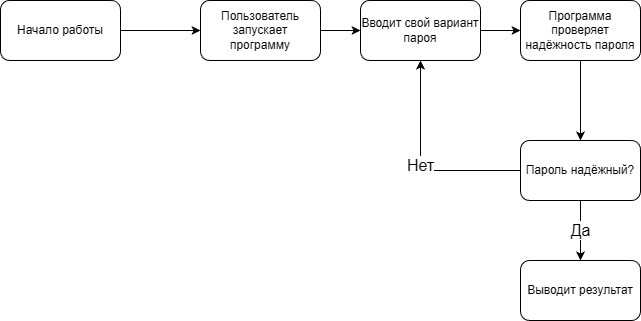

The diagram above was exported from draw.io. Its source (the exported page's mxGraphModel, read from the mxfile embedded in the PNG):
<mxGraphModel dx="1426" dy="784" grid="1" gridSize="10" guides="1" tooltips="1" connect="1" arrows="1" fold="1" page="1" pageScale="1" pageWidth="827" pageHeight="1169" math="0" shadow="0">
  <root>
    <mxCell id="0" />
    <mxCell id="1" parent="0" />
    <mxCell id="S63xWKL70czdxb6Azeas-10" edge="1" parent="1" source="S63xWKL70czdxb6Azeas-2" style="edgeStyle=orthogonalEdgeStyle;rounded=0;orthogonalLoop=1;jettySize=auto;html=1;" target="S63xWKL70czdxb6Azeas-3">
      <mxGeometry relative="1" as="geometry" />
    </mxCell>
    <mxCell id="S63xWKL70czdxb6Azeas-2" parent="1" style="rounded=1;whiteSpace=wrap;html=1;" value="Начало работы" vertex="1">
      <mxGeometry height="60" width="120" y="120" as="geometry" />
    </mxCell>
    <mxCell id="S63xWKL70czdxb6Azeas-18" edge="1" parent="1" source="S63xWKL70czdxb6Azeas-3" style="edgeStyle=orthogonalEdgeStyle;rounded=0;orthogonalLoop=1;jettySize=auto;html=1;entryX=0;entryY=0.5;entryDx=0;entryDy=0;" target="S63xWKL70czdxb6Azeas-17">
      <mxGeometry relative="1" as="geometry" />
    </mxCell>
    <mxCell id="S63xWKL70czdxb6Azeas-3" parent="1" style="rounded=1;whiteSpace=wrap;html=1;" value="Пользователь запускает программу" vertex="1">
      <mxGeometry height="60" width="120" x="200" y="120" as="geometry" />
    </mxCell>
    <mxCell id="S63xWKL70czdxb6Azeas-12" edge="1" parent="1" source="S63xWKL70czdxb6Azeas-4" style="edgeStyle=orthogonalEdgeStyle;rounded=0;orthogonalLoop=1;jettySize=auto;html=1;entryX=0.5;entryY=0;entryDx=0;entryDy=0;" target="S63xWKL70czdxb6Azeas-5">
      <mxGeometry relative="1" as="geometry" />
    </mxCell>
    <mxCell id="S63xWKL70czdxb6Azeas-4" parent="1" style="rounded=1;whiteSpace=wrap;html=1;" value="Программа проверяет надёжность пароля" vertex="1">
      <mxGeometry height="60" width="120" x="520" y="120" as="geometry" />
    </mxCell>
    <mxCell id="S63xWKL70czdxb6Azeas-26" edge="1" parent="1" source="S63xWKL70czdxb6Azeas-5" style="edgeStyle=orthogonalEdgeStyle;rounded=0;orthogonalLoop=1;jettySize=auto;html=1;entryX=0.5;entryY=1;entryDx=0;entryDy=0;fontSize=16;" target="S63xWKL70czdxb6Azeas-17" value="Нет">
      <mxGeometry relative="1" as="geometry" />
    </mxCell>
    <mxCell id="S63xWKL70czdxb6Azeas-27" edge="1" parent="1" source="S63xWKL70czdxb6Azeas-5" style="edgeStyle=orthogonalEdgeStyle;rounded=0;orthogonalLoop=1;jettySize=auto;html=1;entryX=0.5;entryY=0;entryDx=0;entryDy=0;" target="S63xWKL70czdxb6Azeas-9" value="&lt;font style=&quot;font-size: 16px;&quot;&gt;Да&lt;/font&gt;">
      <mxGeometry relative="1" as="geometry" />
    </mxCell>
    <mxCell id="S63xWKL70czdxb6Azeas-5" parent="1" style="rounded=1;whiteSpace=wrap;html=1;" value="Пароль надёжный?" vertex="1">
      <mxGeometry height="60" width="120" x="520" y="260" as="geometry" />
    </mxCell>
    <mxCell id="S63xWKL70czdxb6Azeas-9" parent="1" style="rounded=1;whiteSpace=wrap;html=1;" value="Выводит результат" vertex="1">
      <mxGeometry height="60" width="120" x="520" y="380" as="geometry" />
    </mxCell>
    <mxCell id="S63xWKL70czdxb6Azeas-19" edge="1" parent="1" source="S63xWKL70czdxb6Azeas-17" style="edgeStyle=orthogonalEdgeStyle;rounded=0;orthogonalLoop=1;jettySize=auto;html=1;entryX=0;entryY=0.5;entryDx=0;entryDy=0;" target="S63xWKL70czdxb6Azeas-4">
      <mxGeometry relative="1" as="geometry" />
    </mxCell>
    <mxCell id="S63xWKL70czdxb6Azeas-17" parent="1" style="rounded=1;whiteSpace=wrap;html=1;" value="Вводит свой вариант пароя" vertex="1">
      <mxGeometry height="60" width="120" x="360" y="120" as="geometry" />
    </mxCell>
  </root>
</mxGraphModel>